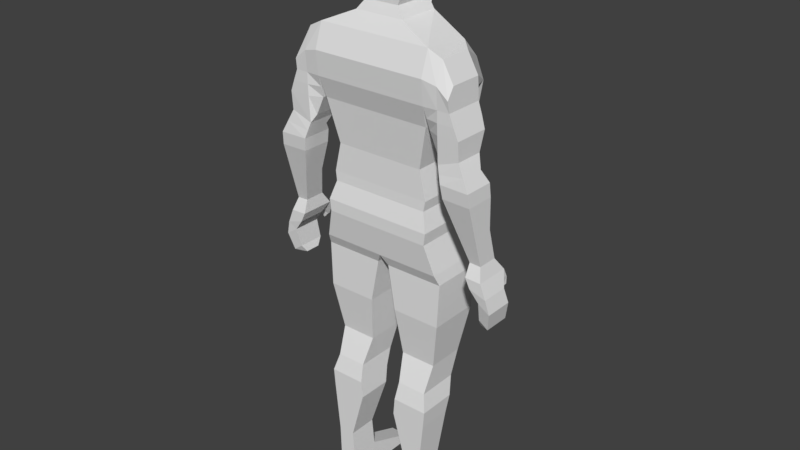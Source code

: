 # Source: Person2.1.blend  (saved by Blender 2.79.0; exported with 4.5.12 LTS)
import bpy
from mathutils import Matrix  # noqa: F401  (used for matrix-valued properties, if any)

bpy.ops.wm.read_factory_settings(use_empty=True)
scene = bpy.context.scene
scene.name = 'Scene'

# ---- collections
col_collection_1 = bpy.data.collections.new('Collection 1'); scene.collection.children.link(col_collection_1)

# ---- world
world_world = bpy.data.worlds.new('World'); scene.world = world_world
world_world.color = (0.05088, 0.05088, 0.05088)
world_world.use_sun_shadow = False
world_world.sun_shadow_jitter_overblur = 0.0
world_world.cycles.sampling_method = 'MANUAL'

# ---- meshes
me_cube_001 = bpy.data.meshes.new('Cube.001')
me_cube_001.from_pydata([(0.4747, -0.2106, 0.4081), (0.4146, -0.2099, 0.6697), (0.4747, 0.3841, 0.4081), (0.4146, 0.414, 0.6697), (0.0, 0.377, 0.4081), (0.0, 0.4017, 0.6697), (0.0, -0.2106, 0.4081), (0.0, -0.2099, 0.6697), (0.4612, -0.2143, 0.3201), (0.4612, 0.4088, 0.3201), (0.0, -0.2143, 0.3201), (0.0, 0.3959, 0.3201), (0.512, -0.2563, 0.1527), (0.512, 0.3517, 0.1527), (0.0, -0.2563, 0.1527), (0.0, 0.3517, 0.1527), (0.4979, -0.2563, 0.04451), (0.4979, 0.3246, 0.04451), (0.0, -0.2563, 0.04451), (0.0, 0.3246, 0.04451), (0.5763, -0.2122, -0.2267), (0.5763, 0.3313, -0.2267), (0.0, -0.2122, -0.2267), (0.0, 0.2814, -0.2267), (0.5813, -0.1731, -0.7314), (0.5813, 0.2993, -0.7314), (0.1294, -0.1731, -0.7314), (0.1294, 0.2993, -0.7314), (0.05473, 0.3333, -0.3253), (0.05473, -0.1666, -0.3253), (0.5983, -0.1666, -0.3253), (0.5983, 0.3333, -0.3253), (0.506, -0.1145, -1.171), (0.506, 0.2328, -1.171), (0.1733, -0.1145, -1.171), (0.1733, 0.2328, -1.171), (0.4864, -0.2125, -1.42), (0.4864, 0.1686, -1.42), (0.2099, -0.2125, -1.42), (0.2099, 0.1686, -1.42), (0.5131, -0.2563, -1.739), (0.5131, 0.06878, -1.739), (0.1817, -0.2563, -1.739), (0.1817, 0.06878, -1.739), (0.5264, 0.102, -1.58), (0.1958, 0.102, -1.58), (0.5264, -0.2563, -1.58), (0.1958, -0.2563, -1.58), (0.4661, -0.2563, -2.204), (0.4661, 0.01433, -2.204), (0.3112, -0.2563, -2.204), (0.3112, 0.01433, -2.204), (0.453, -0.2563, -2.699), (0.453, 0.498, -2.699), (0.2798, -0.2563, -2.699), (0.2798, 0.498, -2.699), (0.0, 0.4027, 1.06), (0.5094, 0.418, 1.06), (0.5094, -0.2563, 1.06), (0.0, -0.2563, 1.06), (0.0, 0.4256, 1.252), (0.5301, 0.4408, 1.252), (0.5301, -0.3217, 1.252), (0.0, -0.3217, 1.252), (0.0, 0.18, 1.647), (0.5301, 0.18, 1.647), (0.5301, -0.2688, 1.691), (0.0, -0.2688, 1.691), (0.0, 0.188, 1.824), (0.2266, 0.188, 1.824), (0.2266, -0.1965, 1.824), (0.0, -0.1965, 1.824), (1.416e-07, 0.3148, 1.912), (0.1585, 0.2622, 1.912), (0.1585, -0.1607, 1.912), (1.416e-07, -0.1607, 1.912), (5.364e-07, 0.3339, 2.105), (0.2181, 0.2904, 2.06), (0.2181, -0.164, 2.086), (5.364e-07, -0.164, 2.086), (7.525e-07, 0.3337, 2.268), (0.2377, 0.2872, 2.268), (0.2377, -0.2563, 2.268), (7.525e-07, -0.2563, 2.268), (9.611e-07, 0.3169, 2.448), (0.2163, 0.3169, 2.448), (0.2163, -0.24, 2.448), (9.611e-07, -0.24, 2.448), (1.058e-06, 0.2602, 2.531), (0.1491, 0.2602, 2.531), (0.1491, -0.1723, 2.531), (1.058e-06, -0.1723, 2.531), (1.125e-06, 0.06903, 2.591), (0.02587, 0.06903, 2.591), (0.02587, -0.01434, 2.591), (1.125e-06, -0.01434, 2.591), (0.6603, 0.04508, 1.252), (0.6603, -0.3158, 1.252), (0.6603, 0.04508, 1.626), (0.6603, -0.2563, 1.626), (0.7728, 0.04508, 1.252), (0.7728, -0.3158, 1.252), (0.7611, 0.04508, 1.447), (0.7611, -0.2563, 1.447), (0.5461, -0.05217, 1.049), (0.5461, -0.2563, 1.049), (0.6603, 0.0224, 1.049), (0.6603, -0.3103, 1.049), (0.8544, 0.0224, 1.049), (0.8544, -0.3103, 1.049), (0.6242, -0.05217, 0.8792), (0.6242, -0.2563, 0.8792), (0.6603, -0.03557, 0.8106), (0.6603, -0.2971, 0.8106), (0.8544, -0.03557, 0.8792), (0.8544, -0.2971, 0.8792), (0.7048, -0.04313, 0.6679), (0.7048, -0.3263, 0.6679), (0.9656, -0.04313, 0.6623), (0.9656, -0.3263, 0.6623), (0.7214, -0.03879, 0.548), (0.7214, -0.3123, 0.548), (0.9759, -0.03879, 0.5424), (0.9759, -0.3123, 0.5424), (0.8816, 0.03472, -0.01078), (0.8816, -0.1542, -0.01078), (0.9849, 0.03472, -0.01637), (0.9849, -0.1542, -0.01637), (0.8752, 0.1226, -0.1303), (0.8752, -0.1994, -0.1303), (1.021, 0.1226, -0.1359), (1.021, -0.1994, -0.1359), (0.9187, 0.05748, -0.2189), (0.9187, -0.1994, -0.2189), (1.074, 0.05748, -0.2682), (1.074, -0.1994, -0.2682), (1.001, 0.07743, -0.3272), (1.001, -0.1877, -0.3272), (1.108, 0.07743, -0.3972), (1.108, -0.1877, -0.3972), (0.9854, 0.09948, -0.507), (0.9854, -0.1454, -0.507), (1.071, 0.09948, -0.5661), (1.071, -0.1454, -0.5661), (0.9643, 0.04406, -0.5744), (0.9643, -0.09804, -0.5744), (1.024, 0.04406, -0.5934), (1.024, -0.09804, -0.5934), (8.568e-07, -0.2682, 2.341), (8.568e-07, 0.3421, 2.358), (0.227, 0.2916, 2.358), (0.227, -0.2682, 2.341), (0.2279, -0.2205, 2.177), (6.445e-07, -0.2205, 2.177), (6.445e-07, 0.3401, 2.177), (0.5301, -0.3441, 1.471), (0.0, -0.3441, 1.471), (0.0, 0.3286, 1.471), (0.5301, 0.3402, 1.471), (0.6603, -0.3298, 1.439), (0.6603, 0.1232, 1.439), (0.7669, -0.3298, 1.35), (0.7669, 0.0469, 1.35), (0.5381, -0.289, 1.15), (0.6603, -0.3148, 1.15), (0.8136, -0.3148, 1.15), (0.8136, 0.03752, 1.15), (0.5381, -0.06642, 1.15), (0.6603, 0.03752, 1.15), (0.5371, 0.3207, -0.09108), (0.0, 0.3041, -0.09108), (0.5371, -0.2342, -0.09108), (0.0, -0.2342, -0.09108), (7.078e-08, -0.1786, 1.868), (7.078e-08, 0.1942, 1.868), (0.1926, 0.1942, 1.868), (0.1926, -0.1786, 1.868), (3.39e-07, 0.3197, 1.999), (0.1883, 0.3197, 1.999), (0.1883, -0.1623, 1.999), (3.39e-07, -0.1623, 1.999), (0.223, -0.1922, 2.132), (5.905e-07, -0.1922, 2.132), (5.905e-07, 0.3382, 2.132), (0.8015, -0.2333, 0.2686), (0.9804, -0.2333, 0.263), (0.9804, -0.03879, 0.263), (0.8015, -0.03879, 0.2686), (0.6826, -0.08976, 0.7393), (0.6826, -0.3117, 0.7393), (0.91, -0.3117, 0.7708), (0.91, -0.08976, 0.7708), (0.0, -0.2232, 0.7818), (0.0, 0.4166, 0.7818), (0.4418, 0.4343, 0.7818), (0.4418, -0.2232, 0.7818), (0.4592, 0.02444, -2.465), (0.2946, 0.02444, -2.465), (0.4592, -0.2563, -2.465), (0.2946, -0.2563, -2.465), (0.4544, 0.4839, -2.645), (0.4544, -0.2563, -2.645), (0.2832, 0.4839, -2.645), (0.2832, -0.2563, -2.645), (0.2279, 0.2669, 2.177), (0.223, 0.2798, 2.132), (1.003, 0.1924, -0.3104), (0.9491, 0.1924, -0.2907), (0.9871, 0.1649, -0.3332), (0.9406, 0.1649, -0.2838), (0.9135, 0.1739, -0.2232), (0.9145, 0.08787, -0.1641), (1.016, 0.1739, -0.2287), (1.008, 0.08787, -0.2135)], [], [(4, 5, 3, 2), (2, 3, 1, 0), (4, 2, 9, 11), (0, 1, 7, 6), (2, 0, 8, 9), (0, 6, 10, 8), (12, 14, 18, 16), (8, 10, 14, 12), (11, 9, 13, 15), (9, 8, 12, 13), (170, 169, 21, 23), (15, 13, 17, 19), (13, 12, 16, 17), (169, 171, 20, 21), (171, 172, 22, 20), (27, 25, 33, 35), (30, 29, 26, 24), (28, 31, 25, 27), (31, 30, 24, 25), (21, 20, 30, 31), (23, 21, 31, 28), (20, 22, 29, 30), (25, 24, 32, 33), (24, 26, 34, 32), (45, 44, 41, 43), (32, 34, 38, 36), (35, 33, 37, 39), (33, 32, 36, 37), (41, 40, 48, 49), (44, 46, 40, 41), (46, 47, 42, 40), (36, 38, 47, 46), (37, 36, 46, 44), (39, 37, 44, 45), (202, 200, 53, 55), (40, 42, 50, 48), (43, 41, 49, 51), (55, 53, 52, 54), (200, 201, 52, 53), (201, 203, 54, 52), (58, 57, 61, 62), (194, 193, 56, 57), (192, 195, 58, 59), (195, 194, 57, 58), (156, 155, 66, 67), (59, 58, 62, 63), (57, 56, 60, 61), (158, 157, 64, 65), (65, 66, 99, 98), (67, 66, 70, 71), (65, 64, 68, 69), (66, 65, 69, 70), (178, 177, 76, 77), (175, 174, 72, 73), (176, 175, 73, 74), (173, 176, 74, 75), (152, 204, 81, 82), (179, 178, 77, 78), (180, 179, 78, 79), (153, 152, 82, 83), (86, 85, 89, 90), (150, 149, 84, 85), (151, 150, 85, 86), (148, 151, 86, 87), (91, 90, 94, 95), (87, 86, 90, 91), (85, 84, 88, 89), (92, 95, 94, 93), (89, 88, 92, 93), (90, 89, 93, 94), (160, 98, 102, 162), (166, 165, 109, 108), (155, 62, 97, 159), (158, 65, 98, 160), (161, 162, 102, 103), (98, 99, 103, 102), (159, 97, 101, 161), (164, 163, 105, 107), (105, 104, 110, 111), (104, 106, 112, 110), (163, 167, 104, 105), (167, 168, 106, 104), (165, 164, 107, 109), (168, 166, 108, 106), (111, 110, 112, 113), (189, 188, 116, 117), (106, 108, 114, 112), (107, 105, 111, 113), (109, 107, 113, 115), (108, 109, 115, 114), (117, 116, 120, 121), (190, 189, 117, 119), (191, 190, 119, 118), (188, 191, 118, 116), (185, 184, 125, 127), (119, 117, 121, 123), (118, 119, 123, 122), (116, 118, 122, 120), (124, 126, 130, 128), (186, 185, 127, 126), (187, 186, 126, 124), (184, 187, 124, 125), (131, 129, 133, 135), (125, 124, 128, 129), (127, 125, 129, 131), (126, 127, 131, 130), (134, 135, 139, 138), (130, 131, 135, 134), (211, 210, 207, 209), (129, 128, 132, 133), (136, 138, 142, 140), (132, 134, 138, 136), (133, 132, 136, 137), (135, 133, 137, 139), (143, 141, 145, 147), (137, 136, 140, 141), (139, 137, 141, 143), (138, 139, 143, 142), (145, 144, 146, 147), (142, 143, 147, 146), (140, 142, 146, 144), (141, 140, 144, 145), (83, 82, 151, 148), (82, 81, 150, 151), (81, 80, 149, 150), (77, 76, 183, 205), (182, 181, 152, 153), (181, 205, 204, 152), (99, 159, 161, 103), (101, 100, 162, 161), (61, 158, 160, 96), (66, 155, 159, 99), (96, 160, 162, 100), (61, 60, 157, 158), (63, 62, 155, 156), (96, 100, 166, 168), (101, 97, 164, 165), (61, 96, 168, 167), (62, 61, 167, 163), (97, 62, 163, 164), (100, 101, 165, 166), (16, 18, 172, 171), (17, 16, 171, 169), (19, 17, 169, 170), (71, 70, 176, 173), (70, 69, 175, 176), (69, 68, 174, 175), (75, 74, 179, 180), (74, 73, 178, 179), (73, 72, 177, 178), (78, 77, 205, 181), (79, 78, 181, 182), (121, 120, 187, 184), (120, 122, 186, 187), (122, 123, 185, 186), (123, 121, 184, 185), (112, 114, 191, 188), (114, 115, 190, 191), (115, 113, 189, 190), (113, 112, 188, 189), (1, 3, 194, 195), (7, 1, 195, 192), (3, 5, 193, 194), (48, 50, 199, 198), (49, 48, 198, 196), (51, 49, 196, 197), (198, 199, 203, 201), (196, 198, 201, 200), (197, 196, 200, 202), (204, 154, 80, 81), (207, 206, 208, 209), (210, 212, 206, 207), (212, 213, 208, 206), (213, 211, 209, 208), (134, 132, 211, 213), (130, 134, 213, 212), (128, 130, 212, 210), (132, 128, 210, 211), (28, 29, 22, 23), (199, 197, 202, 55, 54, 203), (50, 51, 197, 199), (42, 43, 51, 50), (47, 45, 43, 42), (38, 39, 45, 47), (34, 35, 39, 38), (26, 27, 35, 34), (29, 28, 27, 26), (204, 205, 183, 154)])
me_cube_001.use_remesh_preserve_volume = False
me_cube_001.use_remesh_preserve_attributes = False
me_cube_001.use_mirror_vertex_groups = False
me_cube_001.update()

# ---- objects
ob_cube = bpy.data.objects.new('Cube', me_cube_001)

# ---- transforms, parenting, visibility, modifiers, constraints
ob_cube.location = (0.0, 0.0, 0.0)
ob_cube.scale = (0.3618, 0.3618, 0.3618)
ob_cube.lineart.crease_threshold = 0.0
_m = ob_cube.modifiers.new('Multires', 'MULTIRES')
_m.uv_smooth = 'PRESERVE_CORNERS'
_m.quality = 3
_m.levels = 1
_m.sculpt_levels = 1
_m.render_levels = 1
_m.show_only_control_edges = False
_m = ob_cube.modifiers.new('Mirror', 'MIRROR')

# ---- collection membership
col_collection_1.objects.link(ob_cube)

# ---- scene / render settings (as saved in the file)
scene.frame_start = 1; scene.frame_end = 250; scene.frame_set(1)
scene.render.engine = 'BLENDER_EEVEE_NEXT'
scene.render.resolution_percentage = 50
scene.render.dither_intensity = 0.0
scene.cycles.use_denoising = False
scene.cycles.samples = 128
scene.cycles.sampling_pattern = 'TABULATED_SOBOL'
scene.cycles.use_adaptive_sampling = False
scene.cycles.use_light_tree = False
scene.cycles.blur_glossy = 0.0
scene.cycles.sample_clamp_indirect = 0.0
scene.view_settings.view_transform = 'Standard'
bpy.context.view_layer.update()

# ---- added for rendering (the .blend has no active camera and no usable light): camera, sun
cam_auto = bpy.data.cameras.new('AutoCamera')
cam_auto.lens = 50.0
cam_auto.sensor_width = 36.0
cam_auto.clip_end = 1000.0
ob_auto_camera = bpy.data.objects.new('AutoCamera', cam_auto)
scene.collection.objects.link(ob_auto_camera)
ob_auto_camera.location = (1.92976, -2.29688, 1.52504)
ob_auto_camera.rotation_euler = (1.09748, -7.21219e-08, 0.694738)
scene.camera = ob_auto_camera
light_auto_sun = bpy.data.lights.new('AutoSun', 'SUN')
light_auto_sun.energy = 3.0
light_auto_sun.angle = 0.0523599
ob_auto_sun = bpy.data.objects.new('AutoSun', light_auto_sun)
scene.collection.objects.link(ob_auto_sun)
ob_auto_sun.rotation_euler = (0.872665, 0.174533, 0.523599)
bpy.context.view_layer.update()
